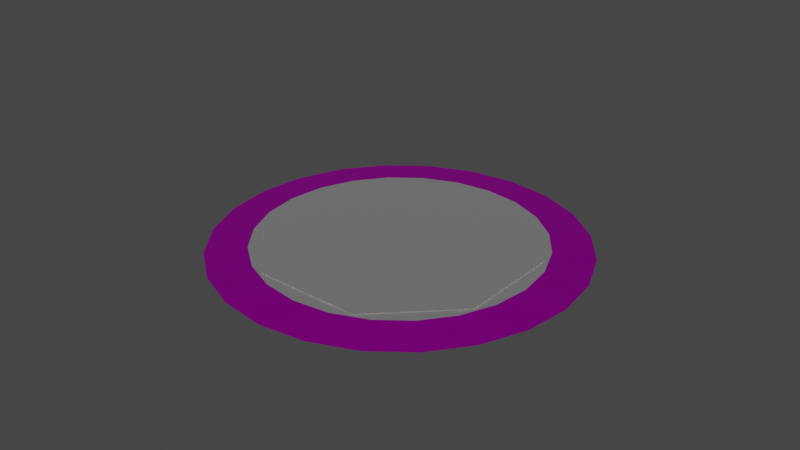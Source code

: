 # Source: FloorFan.blend  (saved by Blender 3.6.11; exported with 4.5.12 LTS)
import bpy
from mathutils import Matrix  # noqa: F401  (used for matrix-valued properties, if any)

bpy.ops.wm.read_factory_settings(use_empty=True)
scene = bpy.context.scene
scene.name = 'Scene'

# ---- collections
col_collection = bpy.data.collections.new('Collection'); scene.collection.children.link(col_collection)
col_collision = bpy.data.collections.new('Collision'); scene.collection.children.link(col_collision)
col_slection = bpy.data.collections.new('Slection'); scene.collection.children.link(col_slection)

# ---- images (referenced by path relative to the original .blend; pixels are not part of the script)
import os
ASSET_DIR = os.environ.get("B2B_ASSET_DIR", "")  # directory of the original .blend (textures are referenced by path, not embedded)
HERE = os.path.dirname(os.path.abspath(__file__))  # packed textures are extracted next to this script under _unpacked/

def load_image(name, relpath, width, height, colorspace="sRGB"):
    """Load a texture the original file referenced (path relative to the .blend, or extracted next to this script)."""
    p = next((c for c in (os.path.join(HERE, relpath), os.path.join(ASSET_DIR, relpath)) if relpath and os.path.exists(c)), "")
    if p:
        img = bpy.data.images.load(p, check_existing=True)
        img.name = name
    else:  # same state as the original file: an image datablock whose file is absent (Cycles renders it pink)
        img = bpy.data.images.new(name, width, height)
        img.source = "FILE"
        img.filepath = "//" + (relpath or name)
    img.colorspace_settings.name = colorspace
    return img
img_t_constructiontile_al_tga = load_image('T_ConstructionTile_Al.tga', 'T_ConstructionTile_Al.tga', 1024, 1024, 'sRGB')

# ---- materials (node trees are filled in below, after node groups)
mat_principledshader = bpy.data.materials.new('principledshader')
mat_principledshader.use_transparent_shadow = False
mat_principledshader.diffuse_color = (1.0, 1.0, 1.0, 1.0)
mat_principledshader.roughness = 0.5528
mat_principledshader.specular_intensity = 1.0
mat_principledshader.metallic = 1.0
mat_principledshader_001 = bpy.data.materials.new('principledshader.001')
mat_principledshader_001.use_transparent_shadow = False
mat_principledshader_001.diffuse_color = (1.0, 1.0, 1.0, 1.0)
mat_principledshader_001.roughness = 0.5528
mat_principledshader_001.specular_intensity = 1.0
mat_principledshader_001.metallic = 1.0
mat_principledshader_002 = bpy.data.materials.new('principledshader.002')
mat_principledshader_002.use_transparent_shadow = False
mat_principledshader_002.diffuse_color = (1.0, 1.0, 1.0, 1.0)
mat_principledshader_002.roughness = 0.5528
mat_principledshader_002.specular_intensity = 1.0
mat_principledshader_002.metallic = 1.0

# ---- material node trees
mat_principledshader.use_nodes = True; mat_principledshader.node_tree.nodes.clear()
_N = mat_principledshader.node_tree.nodes; _L = mat_principledshader.node_tree.links
n0 = _N.new('ShaderNodeBsdfPrincipled'); n0.name = 'Principled BSDF'; n0.location = (10, 300)
n0.distribution = 'GGX'
n0.subsurface_method = 'RANDOM_WALK_SKIN'
n0.inputs[1].default_value = 1.0
n0.inputs[2].default_value = 0.5528
n0.inputs[3].default_value = 1.45
n0.inputs[13].default_value = 1.0
n0.inputs[27].default_value = (0.0, 0.0, 0.0, 1.0)
n0.inputs[28].default_value = 1.0
n1 = _N.new('ShaderNodeOutputMaterial'); n1.name = 'Material Output'; n1.location = (300, 300)
n2 = _N.new('ShaderNodeNormalMap'); n2.name = 'Normal Map'; n2.location = (-300, -300)
n2.label = 'Normal/Map'
n3 = _N.new('ShaderNodeTexImage'); n3.name = 'Image Texture'; n3.location = (-388, 267)
n3.image = img_t_constructiontile_al_tga
_L.new(n0.outputs[0], n1.inputs[0])
_L.new(n2.outputs[0], n0.inputs[5])
_L.new(n3.outputs[0], n0.inputs[0])
n1.is_active_output = True
mat_principledshader_001.use_nodes = True; mat_principledshader_001.node_tree.nodes.clear()
_N = mat_principledshader_001.node_tree.nodes; _L = mat_principledshader_001.node_tree.links
n0 = _N.new('ShaderNodeBsdfPrincipled'); n0.name = 'Principled BSDF'; n0.location = (10, 300)
n0.distribution = 'GGX'
n0.subsurface_method = 'RANDOM_WALK_SKIN'
n0.inputs[0].default_value = (1.0, 1.0, 1.0, 1.0)
n0.inputs[1].default_value = 1.0
n0.inputs[2].default_value = 0.5528
n0.inputs[3].default_value = 1.45
n0.inputs[13].default_value = 1.0
n0.inputs[27].default_value = (0.0, 0.0, 0.0, 1.0)
n0.inputs[28].default_value = 1.0
n1 = _N.new('ShaderNodeOutputMaterial'); n1.name = 'Material Output'; n1.location = (300, 300)
n2 = _N.new('ShaderNodeNormalMap'); n2.name = 'Normal Map'; n2.location = (-300, -300)
n2.label = 'Normal/Map'
_L.new(n0.outputs[0], n1.inputs[0])
_L.new(n2.outputs[0], n0.inputs[5])
n1.is_active_output = True
mat_principledshader_002.use_nodes = True; mat_principledshader_002.node_tree.nodes.clear()
_N = mat_principledshader_002.node_tree.nodes; _L = mat_principledshader_002.node_tree.links
n0 = _N.new('ShaderNodeBsdfPrincipled'); n0.name = 'Principled BSDF'; n0.location = (10, 300)
n0.distribution = 'GGX'
n0.subsurface_method = 'RANDOM_WALK_SKIN'
n0.inputs[0].default_value = (1.0, 1.0, 1.0, 1.0)
n0.inputs[1].default_value = 1.0
n0.inputs[2].default_value = 0.5528
n0.inputs[3].default_value = 1.45
n0.inputs[13].default_value = 1.0
n0.inputs[27].default_value = (0.0, 0.0, 0.0, 1.0)
n0.inputs[28].default_value = 1.0
n1 = _N.new('ShaderNodeOutputMaterial'); n1.name = 'Material Output'; n1.location = (300, 300)
n2 = _N.new('ShaderNodeNormalMap'); n2.name = 'Normal Map'; n2.location = (-300, -300)
n2.label = 'Normal/Map'
_L.new(n0.outputs[0], n1.inputs[0])
_L.new(n2.outputs[0], n0.inputs[5])
n1.is_active_output = True

# ---- world
world_world = bpy.data.worlds.new('World'); scene.world = world_world
world_world.use_nodes = True; world_world.node_tree.nodes.clear()
_N = world_world.node_tree.nodes; _L = world_world.node_tree.links
n0 = _N.new('ShaderNodeOutputWorld'); n0.name = 'World Output'; n0.location = (300, 300)
n1 = _N.new('ShaderNodeBackground'); n1.name = 'Background'; n1.location = (10, 300)
n1.inputs[0].default_value = (0.05088, 0.05088, 0.05088, 1.0)
_L.new(n1.outputs[0], n0.inputs[0])
n0.is_active_output = True
world_world.color = (0.05088, 0.05088, 0.05088)
world_world.use_sun_shadow = False
world_world.sun_shadow_jitter_overblur = 0.0

# ---- meshes
me_transform17 = bpy.data.meshes.new('transform17')
me_transform17.from_pydata([(221.8, 0.4938, -2.49e-06), (214.2, 0.4938, 57.4), (192.0, 0.4938, 110.9), (156.8, 0.4938, 156.8), (110.9, 0.4938, 192.0), (57.4, 0.4938, 214.2), (-1.042e-05, 0.4938, 221.8), (-57.4, 0.4938, 214.2), (-110.9, 0.4938, 192.0), (-156.8, 0.4938, 156.8), (-192.0, 0.4938, 110.9), (-214.2, 0.4938, 57.4), (-221.8, 0.4938, -1.922e-05), (-214.2, 0.4938, -57.4), (-192.0, 0.4938, -110.9), (-156.8, 0.4938, -156.8), (-110.9, 0.4938, -192.0), (-57.4, 0.4938, -214.2), (4.32e-07, 0.4938, -221.8), (57.4, 0.4938, -214.2), (110.9, 0.4938, -192.0), (156.8, 0.4938, -156.8), (192.0, 0.4938, -110.9), (214.2, 0.4938, -57.4), (172.0, 5.491, -8.478e-06), (44.53, 5.491, 166.2), (-9.701e-06, 5.491, 172.0), (-121.7, 5.491, 121.7), (-149.0, 5.491, 86.02), (-166.2, 5.491, -44.53), (-121.7, 5.491, -121.7), (-86.02, 5.491, -149.0), (-7.529e-06, 5.491, -172.0), (44.53, 5.491, -166.2), (166.2, 5.491, 44.53), (149.0, 5.491, 86.02), (121.7, 5.491, 121.7), (86.02, 5.491, 149.0), (-44.53, 5.491, 166.2), (-86.02, 5.491, 149.0), (-166.2, 5.491, 44.53), (-172.0, 5.491, -1.024e-05), (-149.0, 5.491, -86.02), (-44.53, 5.491, -166.2), (86.02, 5.491, -149.0), (121.7, 5.491, -121.7), (149.0, 5.491, -86.02), (166.2, 5.491, -44.53), (-153.5, 6.741, -65.73), (-65.73, 6.741, -153.5), (65.73, 6.741, -153.5), (153.5, 6.741, -65.73), (153.5, 6.741, 65.73), (65.73, 6.741, 153.5), (-65.73, 6.741, 153.5), (-153.5, 6.741, 65.73), (4.501e-07, 5.491, 7.485e-06)], [], [(24, 34, 1, 0), (34, 35, 2, 1), (35, 36, 3, 2), (36, 37, 4, 3), (37, 25, 5, 4), (25, 26, 6, 5), (26, 38, 7, 6), (38, 39, 8, 7), (39, 27, 9, 8), (27, 28, 10, 9), (28, 40, 11, 10), (40, 41, 12, 11), (41, 29, 13, 12), (29, 42, 14, 13), (42, 30, 15, 14), (30, 31, 16, 15), (31, 43, 17, 16), (43, 32, 18, 17), (32, 33, 19, 18), (33, 44, 20, 19), (44, 45, 21, 20), (45, 46, 22, 21), (46, 47, 23, 22), (47, 24, 0, 23), (49, 48, 55, 54, 53, 52, 51, 50), (47, 46, 56), (46, 45, 56), (45, 44, 56), (44, 33, 56), (33, 32, 56), (32, 43, 56), (43, 31, 56), (31, 30, 56), (30, 42, 56), (42, 29, 56), (29, 41, 56), (41, 40, 56), (40, 28, 56), (28, 27, 56), (27, 39, 56), (39, 38, 56), (38, 26, 56), (26, 25, 56), (25, 37, 56), (37, 36, 56), (36, 35, 56), (35, 34, 56), (34, 24, 56), (24, 47, 56)])
me_transform17.polygons.foreach_set('use_smooth', [1, 1, 1, 1, 1, 1, 1, 1, 1, 1, 1, 1, 1, 1, 1, 1, 1, 1, 1, 1, 1, 1, 1, 1, 0, 0, 0, 0, 0, 0, 0, 0, 0, 0, 0, 0, 0, 0, 0, 0, 0, 0, 0, 0, 0, 0, 0, 0, 0])
me_transform17.polygons.foreach_set('material_index', [0, 0, 0, 0, 0, 0, 0, 0, 0, 0, 0, 0, 0, 0, 0, 0, 0, 0, 0, 0, 0, 0, 0, 0, 2, 1, 1, 1, 1, 1, 1, 1, 1, 1, 1, 1, 1, 1, 1, 1, 1, 1, 1, 1, 1, 1, 1, 1, 1])
_uv = me_transform17.uv_layers.new(name='uv')
_uv.uv.foreach_set('vector', [0.09375, 0.03418, 0.1221, 0.03418, 0.1221, 0.05957, 0.09375, 0.05957, 0.00293, 0.03418, 0.0332, 0.03418, 0.0332, 0.05957, 0.00293, 0.05957, 0.0332, 0.03418, 0.0625, 0.03418, 0.0625, 0.05957, 0.0332, 0.05957, 0.0625, 0.03418, 0.09375, 0.03418, 0.09375, 0.05957, 0.0625, 0.05957, 0.09375, 0.03418, 0.1221, 0.03418, 0.1221, 0.05957, 0.09375, 0.05957, 0.00293, 0.03418, 0.0332, 0.03418, 0.0332, 0.05957, 0.00293, 0.05957, 0.0332, 0.03418, 0.0625, 0.03418, 0.0625, 0.05957, 0.0332, 0.05957, 0.0625, 0.03418, 0.09375, 0.03418, 0.09375, 0.05957, 0.0625, 0.05957, 0.09375, 0.03418, 0.1221, 0.03418, 0.1221, 0.05957, 0.09375, 0.05957, 0.00293, 0.03418, 0.0332, 0.03418, 0.0332, 0.05957, 0.00293, 0.05957, 0.0332, 0.03418, 0.0625, 0.03418, 0.0625, 0.05957, 0.0332, 0.05957, 0.0625, 0.03418, 0.09375, 0.03418, 0.09375, 0.05957, 0.0625, 0.05957, 0.09375, 0.03418, 0.1221, 0.03418, 0.1221, 0.05957, 0.09375, 0.05957, 0.00293, 0.03418, 0.0332, 0.03418, 0.0332, 0.05957, 0.00293, 0.05957, 0.0332, 0.03418, 0.0625, 0.03418, 0.0625, 0.05957, 0.0332, 0.05957, 0.0625, 0.03418, 0.09375, 0.03418, 0.09375, 0.05957, 0.0625, 0.05957, 0.09375, 0.03418, 0.1221, 0.03418, 0.1221, 0.05957, 0.09375, 0.05957, 0.00293, 0.03418, 0.0332, 0.03418, 0.0332, 0.05957, 0.00293, 0.05957, 0.0332, 0.03418, 0.0625, 0.03418, 0.0625, 0.05957, 0.0332, 0.05957, 0.0625, 0.03418, 0.09375, 0.03418, 0.09375, 0.05957, 0.0625, 0.05957, 0.09375, 0.03418, 0.1221, 0.03418, 0.1221, 0.05957, 0.09375, 0.05957, 0.00293, 0.03418, 0.0332, 0.03418, 0.0332, 0.05957, 0.00293, 0.05957, 0.0332, 0.03418, 0.0625, 0.03418, 0.0625, 0.05957, 0.0332, 0.05957, 0.0625, 0.03418, 0.09375, 0.03418, 0.09375, 0.05957, 0.0625, 0.05957, 0.001953, 0.2867, 0.2867, 0.001953, 0.7133, 0.001953, 0.998, 0.2867, 0.998, 0.7133, 0.7133, 0.998, 0.2867, 0.998, 0.001953, 0.7133, 0.09572, 0.486, 0.05288, 0.4274, 0.2949, 0.2918, 0.05288, 0.4274, 0.02666, 0.3622, 0.2949, 0.2918, 0.02666, 0.3622, 0.01402, 0.2928, 0.2949, 0.2918, 0.01402, 0.2928, 0.02789, 0.2234, 0.2949, 0.2918, 0.02789, 0.2234, 0.05352, 0.1586, 0.2949, 0.2918, 0.05352, 0.1586, 0.09061, 0.09863, 0.2949, 0.2918, 0.09061, 0.09863, 0.1466, 0.05609, 0.2949, 0.2918, 0.1466, 0.05609, 0.2101, 0.02661, 0.2949, 0.2918, 0.2101, 0.02661, 0.281, 0.01455, 0.2949, 0.2918, 0.281, 0.01455, 0.3543, 0.02088, 0.2949, 0.2918, 0.3543, 0.02088, 0.4291, 0.05066, 0.2949, 0.2918, 0.4291, 0.05066, 0.4947, 0.09746, 0.2949, 0.2918, 0.4947, 0.09746, 0.5378, 0.1567, 0.2949, 0.2918, 0.5378, 0.1567, 0.5639, 0.2225, 0.2949, 0.2918, 0.5639, 0.2225, 0.5726, 0.2915, 0.2949, 0.2918, 0.5726, 0.2915, 0.5676, 0.3617, 0.2949, 0.2918, 0.5676, 0.3617, 0.5364, 0.4251, 0.2949, 0.2918, 0.5364, 0.4251, 0.4955, 0.4816, 0.2949, 0.2918, 0.4955, 0.4816, 0.4436, 0.5291, 0.2949, 0.2918, 0.4436, 0.5291, 0.3786, 0.5566, 0.2949, 0.2918, 0.3786, 0.5566, 0.3083, 0.5687, 0.2949, 0.2918, 0.3083, 0.5687, 0.2357, 0.5623, 0.2949, 0.2918, 0.2357, 0.5623, 0.161, 0.5327, 0.2949, 0.2918, 0.161, 0.5327, 0.09572, 0.486, 0.2949, 0.2918])
_uv.active_render = True
_uv = me_transform17.uv_layers.new(name='UVMap')
_uv.uv.foreach_set('vector', [1.0, 1.0, 1.0, 1.0, 1.0, 1.0, 1.0, 1.0, 1.0, 1.0, 1.0, 1.0, 1.0, 1.0, 1.0, 1.0, 1.0, 1.0, 1.0, 1.0, 1.0, 1.0, 1.0, 1.0, 1.0, 1.0, 1.0, 1.0, 1.0, 1.0, 1.0, 1.0, 1.0, 1.0, 1.0, 1.0, 1.0, 1.0, 1.0, 1.0, 1.0, 1.0, 1.0, 1.0, 1.0, 1.0, 1.0, 1.0, 1.0, 1.0, 1.0, 1.0, 1.0, 1.0, 1.0, 1.0, 1.0, 1.0, 1.0, 1.0, 1.0, 1.0, 1.0, 1.0, 1.0, 1.0, 1.0, 1.0, 1.0, 1.0, 1.0, 1.0, 1.0, 1.0, 1.0, 1.0, 1.0, 1.0, 1.0, 1.0, 1.0, 1.0, 1.0, 1.0, 1.0, 1.0, 1.0, 1.0, 1.0, 1.0, 1.0, 1.0, 1.0, 1.0, 1.0, 1.0, 1.0, 1.0, 1.0, 1.0, 1.0, 1.0, 1.0, 1.0, 1.0, 1.0, 1.0, 1.0, 1.0, 1.0, 1.0, 1.0, 1.0, 1.0, 1.0, 1.0, 1.0, 1.0, 1.0, 1.0, 1.0, 1.0, 1.0, 1.0, 1.0, 1.0, 1.0, 1.0, 1.0, 1.0, 1.0, 1.0, 1.0, 1.0, 1.0, 1.0, 1.0, 1.0, 1.0, 1.0, 1.0, 1.0, 1.0, 1.0, 1.0, 1.0, 1.0, 1.0, 1.0, 1.0, 1.0, 1.0, 1.0, 1.0, 1.0, 1.0, 1.0, 1.0, 1.0, 1.0, 1.0, 1.0, 1.0, 1.0, 1.0, 1.0, 1.0, 1.0, 1.0, 1.0, 1.0, 1.0, 1.0, 1.0, 1.0, 1.0, 1.0, 1.0, 1.0, 1.0, 1.0, 1.0, 1.0, 1.0, 1.0, 1.0, 1.0, 1.0, 1.0, 1.0, 1.0, 1.0, 0.001953, 0.2867, 0.2867, 0.001953, 0.7133, 0.001953, 0.998, 0.2867, 0.998, 0.7133, 0.7133, 0.998, 0.2867, 0.998, 0.001953, 0.7133, 0.09572, 0.486, 0.05288, 0.4274, 0.2949, 0.2918, 0.05288, 0.4274, 0.02666, 0.3622, 0.2949, 0.2918, 0.02666, 0.3622, 0.01402, 0.2928, 0.2949, 0.2918, 0.01402, 0.2928, 0.02789, 0.2234, 0.2949, 0.2918, 0.02789, 0.2234, 0.05352, 0.1586, 0.2949, 0.2918, 0.05352, 0.1586, 0.09061, 0.09863, 0.2949, 0.2918, 0.09061, 0.09863, 0.1466, 0.05609, 0.2949, 0.2918, 0.1466, 0.05609, 0.2101, 0.02661, 0.2949, 0.2918, 0.2101, 0.02661, 0.281, 0.01455, 0.2949, 0.2918, 0.281, 0.01455, 0.3543, 0.02088, 0.2949, 0.2918, 0.3543, 0.02088, 0.4291, 0.05066, 0.2949, 0.2918, 0.4291, 0.05066, 0.4947, 0.09746, 0.2949, 0.2918, 0.4947, 0.09746, 0.5378, 0.1567, 0.2949, 0.2918, 0.5378, 0.1567, 0.5639, 0.2225, 0.2949, 0.2918, 0.5639, 0.2225, 0.5726, 0.2915, 0.2949, 0.2918, 0.5726, 0.2915, 0.5676, 0.3617, 0.2949, 0.2918, 0.5676, 0.3617, 0.5364, 0.4251, 0.2949, 0.2918, 0.5364, 0.4251, 0.4955, 0.4816, 0.2949, 0.2918, 0.4955, 0.4816, 0.4436, 0.5291, 0.2949, 0.2918, 0.4436, 0.5291, 0.3786, 0.5566, 0.2949, 0.2918, 0.3786, 0.5566, 0.3083, 0.5687, 0.2949, 0.2918, 0.3083, 0.5687, 0.2357, 0.5623, 0.2949, 0.2918, 0.2357, 0.5623, 0.161, 0.5327, 0.2949, 0.2918, 0.161, 0.5327, 0.09572, 0.486, 0.2949, 0.2918])
_uv = me_transform17.uv_layers.new(name='UVMap.001')
_uv.uv.foreach_set('vector', [0.6, 0.0, 0.6, 0.0, 0.6, 0.0, 0.6, 0.0, 0.6, 0.0, 0.6, 0.0, 0.6, 0.0, 0.6, 0.0, 0.6, 0.0, 0.6, 0.0, 0.6, 0.0, 0.6, 0.0, 0.6, 0.0, 0.6, 0.0, 0.6, 0.0, 0.6, 0.0, 0.6, 0.0, 0.6, 0.0, 0.6, 0.0, 0.6, 0.0, 0.6, 0.0, 0.6, 0.0, 0.6, 0.0, 0.6, 0.0, 0.6, 0.0, 0.6, 0.0, 0.6, 0.0, 0.6, 0.0, 0.6, 0.0, 0.6, 0.0, 0.6, 0.0, 0.6, 0.0, 0.6, 0.0, 0.6, 0.0, 0.6, 0.0, 0.6, 0.0, 0.6, 0.0, 0.6, 0.0, 0.6, 0.0, 0.6, 0.0, 0.6, 0.0, 0.6, 0.0, 0.6, 0.0, 0.6, 0.0, 0.6, 0.0, 0.6, 0.0, 0.6, 0.0, 0.6, 0.0, 0.6, 0.0, 0.6, 0.0, 0.6, 0.0, 0.6, 0.0, 0.6, 0.0, 0.6, 0.0, 0.6, 0.0, 0.6, 0.0, 0.6, 0.0, 0.6, 0.0, 0.6, 0.0, 0.6, 0.0, 0.6, 0.0, 0.6, 0.0, 0.6, 0.0, 0.6, 0.0, 0.6, 0.0, 0.6, 0.0, 0.6, 0.0, 0.6, 0.0, 0.6, 0.0, 0.6, 0.0, 0.6, 0.0, 0.6, 0.0, 0.6, 0.0, 0.6, 0.0, 0.6, 0.0, 0.6, 0.0, 0.6, 0.0, 0.6, 0.0, 0.6, 0.0, 0.6, 0.0, 0.6, 0.0, 0.6, 0.0, 0.6, 0.0, 0.6, 0.0, 0.6, 0.0, 0.6, 0.0, 0.6, 0.0, 0.6, 0.0, 0.6, 0.0, 0.6, 0.0, 0.6, 0.0, 0.6, 0.0, 0.6, 0.0, 0.6, 0.0, 0.6, 0.0, 0.6, 0.0, 0.001953, 0.2867, 0.2867, 0.001953, 0.7133, 0.001953, 0.998, 0.2867, 0.998, 0.7133, 0.7133, 0.998, 0.2867, 0.998, 0.001953, 0.7133, 0.09572, 0.486, 0.05288, 0.4274, 0.2949, 0.2918, 0.05288, 0.4274, 0.02666, 0.3622, 0.2949, 0.2918, 0.02666, 0.3622, 0.01402, 0.2928, 0.2949, 0.2918, 0.01402, 0.2928, 0.02789, 0.2234, 0.2949, 0.2918, 0.02789, 0.2234, 0.05352, 0.1586, 0.2949, 0.2918, 0.05352, 0.1586, 0.09061, 0.09863, 0.2949, 0.2918, 0.09061, 0.09863, 0.1466, 0.05609, 0.2949, 0.2918, 0.1466, 0.05609, 0.2101, 0.02661, 0.2949, 0.2918, 0.2101, 0.02661, 0.281, 0.01455, 0.2949, 0.2918, 0.281, 0.01455, 0.3543, 0.02088, 0.2949, 0.2918, 0.3543, 0.02088, 0.4291, 0.05066, 0.2949, 0.2918, 0.4291, 0.05066, 0.4947, 0.09746, 0.2949, 0.2918, 0.4947, 0.09746, 0.5378, 0.1567, 0.2949, 0.2918, 0.5378, 0.1567, 0.5639, 0.2225, 0.2949, 0.2918, 0.5639, 0.2225, 0.5726, 0.2915, 0.2949, 0.2918, 0.5726, 0.2915, 0.5676, 0.3617, 0.2949, 0.2918, 0.5676, 0.3617, 0.5364, 0.4251, 0.2949, 0.2918, 0.5364, 0.4251, 0.4955, 0.4816, 0.2949, 0.2918, 0.4955, 0.4816, 0.4436, 0.5291, 0.2949, 0.2918, 0.4436, 0.5291, 0.3786, 0.5566, 0.2949, 0.2918, 0.3786, 0.5566, 0.3083, 0.5687, 0.2949, 0.2918, 0.3083, 0.5687, 0.2357, 0.5623, 0.2949, 0.2918, 0.2357, 0.5623, 0.161, 0.5327, 0.2949, 0.2918, 0.161, 0.5327, 0.09572, 0.486, 0.2949, 0.2918])
_ca = me_transform17.color_attributes.new('Attribute', 'BYTE_COLOR', 'CORNER')
_ca.data.foreach_set('color', [1.0, 1.0, 0.0, 1.0, 1.0, 1.0, 0.0, 1.0, 1.0, 1.0, 0.0, 1.0, 1.0, 1.0, 0.0, 1.0, 1.0, 1.0, 0.0, 1.0, 1.0, 1.0, 0.0, 1.0, 1.0, 1.0, 0.0, 1.0, 1.0, 1.0, 0.0, 1.0, 1.0, 1.0, 0.0, 1.0, 1.0, 1.0, 0.0, 1.0, 1.0, 1.0, 0.0, 1.0, 1.0, 1.0, 0.0, 1.0, 1.0, 1.0, 0.0, 1.0, 1.0, 1.0, 0.0, 1.0, 1.0, 1.0, 0.0, 1.0, 1.0, 1.0, 0.0, 1.0, 1.0, 1.0, 0.0, 1.0, 1.0, 1.0, 0.0, 1.0, 1.0, 1.0, 0.0, 1.0, 1.0, 1.0, 0.0, 1.0, 1.0, 1.0, 0.0, 1.0, 1.0, 1.0, 0.0, 1.0, 1.0, 1.0, 0.0, 1.0, 1.0, 1.0, 0.0, 1.0, 1.0, 1.0, 0.0, 1.0, 1.0, 1.0, 0.0, 1.0, 1.0, 1.0, 0.0, 1.0, 1.0, 1.0, 0.0, 1.0, 1.0, 1.0, 0.0, 1.0, 1.0, 1.0, 0.0, 1.0, 1.0, 1.0, 0.0, 1.0, 1.0, 1.0, 0.0, 1.0, 1.0, 1.0, 0.0, 1.0, 1.0, 1.0, 0.0, 1.0, 1.0, 1.0, 0.0, 1.0, 1.0, 1.0, 0.0, 1.0, 1.0, 1.0, 0.0, 1.0, 1.0, 1.0, 0.0, 1.0, 1.0, 1.0, 0.0, 1.0, 1.0, 1.0, 0.0, 1.0, 1.0, 1.0, 0.0, 1.0, 1.0, 1.0, 0.0, 1.0, 1.0, 1.0, 0.0, 1.0, 1.0, 1.0, 0.0, 1.0, 1.0, 1.0, 0.0, 1.0, 1.0, 1.0, 0.0, 1.0, 1.0, 1.0, 0.0, 1.0, 1.0, 1.0, 0.0, 1.0, 1.0, 1.0, 0.0, 1.0, 1.0, 1.0, 0.0, 1.0, 1.0, 1.0, 0.0, 1.0, 1.0, 1.0, 0.0, 1.0, 1.0, 1.0, 0.0, 1.0, 1.0, 1.0, 0.0, 1.0, 1.0, 1.0, 0.0, 1.0, 1.0, 1.0, 0.0, 1.0, 1.0, 1.0, 0.0, 1.0, 1.0, 1.0, 0.0, 1.0, 1.0, 1.0, 0.0, 1.0, 1.0, 1.0, 0.0, 1.0, 1.0, 1.0, 0.0, 1.0, 1.0, 1.0, 0.0, 1.0, 1.0, 1.0, 0.0, 1.0, 1.0, 1.0, 0.0, 1.0, 1.0, 1.0, 0.0, 1.0, 1.0, 1.0, 0.0, 1.0, 1.0, 1.0, 0.0, 1.0, 1.0, 1.0, 0.0, 1.0, 1.0, 1.0, 0.0, 1.0, 1.0, 1.0, 0.0, 1.0, 1.0, 1.0, 0.0, 1.0, 1.0, 1.0, 0.0, 1.0, 1.0, 1.0, 0.0, 1.0, 1.0, 1.0, 0.0, 1.0, 1.0, 1.0, 0.0, 1.0, 1.0, 1.0, 0.0, 1.0, 1.0, 1.0, 0.0, 1.0, 1.0, 1.0, 0.0, 1.0, 1.0, 1.0, 0.0, 1.0, 1.0, 1.0, 0.0, 1.0, 1.0, 1.0, 0.0, 1.0, 1.0, 1.0, 0.0, 1.0, 1.0, 1.0, 0.0, 1.0, 1.0, 1.0, 0.0, 1.0, 1.0, 1.0, 0.0, 1.0, 1.0, 1.0, 0.0, 1.0, 1.0, 1.0, 0.0, 1.0, 1.0, 1.0, 0.0, 1.0, 1.0, 1.0, 0.0, 1.0, 1.0, 1.0, 0.0, 1.0, 1.0, 1.0, 0.0, 1.0, 1.0, 1.0, 0.0, 1.0, 1.0, 1.0, 0.0, 1.0, 1.0, 1.0, 0.0, 1.0, 1.0, 1.0, 0.0, 1.0, 1.0, 1.0, 0.0, 1.0, 1.0, 1.0, 1.0, 1.0, 1.0, 1.0, 1.0, 1.0, 1.0, 1.0, 1.0, 1.0, 1.0, 1.0, 1.0, 1.0, 1.0, 1.0, 1.0, 1.0, 1.0, 1.0, 1.0, 1.0, 1.0, 1.0, 1.0, 1.0, 1.0, 1.0, 1.0, 1.0, 1.0, 1.0, 0.0, 1.0, 1.0, 1.0, 0.0, 1.0, 1.0, 1.0, 1.0, 1.0, 1.0, 1.0, 0.0, 1.0, 1.0, 1.0, 0.0, 1.0, 1.0, 1.0, 1.0, 1.0, 1.0, 1.0, 0.0, 1.0, 1.0, 1.0, 0.0, 1.0, 1.0, 1.0, 1.0, 1.0, 1.0, 1.0, 0.0, 1.0, 1.0, 1.0, 0.0, 1.0, 1.0, 1.0, 1.0, 1.0, 1.0, 1.0, 0.0, 1.0, 1.0, 1.0, 0.0, 1.0, 1.0, 1.0, 1.0, 1.0, 1.0, 1.0, 0.0, 1.0, 1.0, 1.0, 0.0, 1.0, 1.0, 1.0, 1.0, 1.0, 1.0, 1.0, 0.0, 1.0, 1.0, 1.0, 0.0, 1.0, 1.0, 1.0, 1.0, 1.0, 1.0, 1.0, 0.0, 1.0, 1.0, 1.0, 0.0, 1.0, 1.0, 1.0, 1.0, 1.0, 1.0, 1.0, 0.0, 1.0, 1.0, 1.0, 0.0, 1.0, 1.0, 1.0, 1.0, 1.0, 1.0, 1.0, 0.0, 1.0, 1.0, 1.0, 0.0, 1.0, 1.0, 1.0, 1.0, 1.0, 1.0, 1.0, 0.0, 1.0, 1.0, 1.0, 0.0, 1.0, 1.0, 1.0, 1.0, 1.0, 1.0, 1.0, 0.0, 1.0, 1.0, 1.0, 0.0, 1.0, 1.0, 1.0, 1.0, 1.0, 1.0, 1.0, 0.0, 1.0, 1.0, 1.0, 0.0, 1.0, 1.0, 1.0, 1.0, 1.0, 1.0, 1.0, 0.0, 1.0, 1.0, 1.0, 0.0, 1.0, 1.0, 1.0, 1.0, 1.0, 1.0, 1.0, 0.0, 1.0, 1.0, 1.0, 0.0, 1.0, 1.0, 1.0, 1.0, 1.0, 1.0, 1.0, 0.0, 1.0, 1.0, 1.0, 0.0, 1.0, 1.0, 1.0, 1.0, 1.0, 1.0, 1.0, 0.0, 1.0, 1.0, 1.0, 0.0, 1.0, 1.0, 1.0, 1.0, 1.0, 1.0, 1.0, 0.0, 1.0, 1.0, 1.0, 0.0, 1.0, 1.0, 1.0, 1.0, 1.0, 1.0, 1.0, 0.0, 1.0, 1.0, 1.0, 0.0, 1.0, 1.0, 1.0, 1.0, 1.0, 1.0, 1.0, 0.0, 1.0, 1.0, 1.0, 0.0, 1.0, 1.0, 1.0, 1.0, 1.0, 1.0, 1.0, 0.0, 1.0, 1.0, 1.0, 0.0, 1.0, 1.0, 1.0, 1.0, 1.0, 1.0, 1.0, 0.0, 1.0, 1.0, 1.0, 0.0, 1.0, 1.0, 1.0, 1.0, 1.0, 1.0, 1.0, 0.0, 1.0, 1.0, 1.0, 0.0, 1.0, 1.0, 1.0, 1.0, 1.0, 1.0, 1.0, 0.0, 1.0, 1.0, 1.0, 0.0, 1.0, 1.0, 1.0, 1.0, 1.0])
me_transform17.materials.append(mat_principledshader)
me_transform17.materials.append(mat_principledshader_001)
me_transform17.materials.append(mat_principledshader_002)
me_transform17.use_paint_bone_selection = False
me_transform17.use_paint_mask_vertex = True
me_transform17.update()
me_transform17.normals_split_custom_set([tuple(v) for v in zip(*[iter([0.1, 0.995, 7.118e-09, 0.09662, 0.995, 0.02589, 0.09662, 0.995, 0.02589, 0.1, 0.995, 7.759e-09, 0.09662, 0.995, 0.02589, 0.08662, 0.995, 0.05001, 0.08662, 0.995, 0.05001, 0.09662, 0.995, 0.02589, 0.08662, 0.995, 0.05001, 0.07073, 0.995, 0.07073, 0.07073, 0.995, 0.07073, 0.08662, 0.995, 0.05001, 0.07073, 0.995, 0.07073, 0.05001, 0.995, 0.08662, 0.05001, 0.995, 0.08662, 0.07073, 0.995, 0.07073, 0.05001, 0.995, 0.08662, 0.02589, 0.995, 0.09662, 0.02589, 0.995, 0.09662, 0.05001, 0.995, 0.08662, 0.02589, 0.995, 0.09662, -6.571e-09, 0.995, 0.1, -8.405e-09, 0.995, 0.1, 0.02589, 0.995, 0.09662, -6.571e-09, 0.995, 0.1, -0.02589, 0.995, 0.09662, -0.02589, 0.995, 0.09662, -8.405e-09, 0.995, 0.1, -0.02589, 0.995, 0.09662, -0.05001, 0.995, 0.08662, -0.05001, 0.995, 0.08662, -0.02589, 0.995, 0.09662, -0.05001, 0.995, 0.08662, -0.07073, 0.995, 0.07073, -0.07073, 0.995, 0.07073, -0.05001, 0.995, 0.08662, -0.07073, 0.995, 0.07073, -0.08662, 0.995, 0.05001, -0.08662, 0.995, 0.05001, -0.07073, 0.995, 0.07073, -0.08662, 0.995, 0.05001, -0.09662, 0.995, 0.02589, -0.09662, 0.995, 0.02589, -0.08662, 0.995, 0.05001, -0.09662, 0.995, 0.02589, -0.1, 0.995, -2.135e-08, -0.1, 0.995, -1.94e-08, -0.09662, 0.995, 0.02589, -0.1, 0.995, -2.135e-08, -0.09662, 0.995, -0.02589, -0.09662, 0.995, -0.02589, -0.1, 0.995, -1.94e-08, -0.09662, 0.995, -0.02589, -0.08662, 0.995, -0.05001, -0.08662, 0.995, -0.05001, -0.09662, 0.995, -0.02589, -0.08662, 0.995, -0.05001, -0.07073, 0.995, -0.07073, -0.07073, 0.995, -0.07073, -0.08662, 0.995, -0.05001, -0.07073, 0.995, -0.07073, -0.05001, 0.995, -0.08662, -0.05001, 0.995, -0.08662, -0.07073, 0.995, -0.07073, -0.05001, 0.995, -0.08662, -0.02589, 0.995, -0.09662, -0.02589, 0.995, -0.09662, -0.05001, 0.995, -0.08662, -0.02589, 0.995, -0.09662, 2.957e-08, 0.995, -0.1, 2.974e-08, 0.995, -0.1, -0.02589, 0.995, -0.09662, 2.957e-08, 0.995, -0.1, 0.02589, 0.995, -0.09662, 0.02589, 0.995, -0.09662, 2.974e-08, 0.995, -0.1, 0.02589, 0.995, -0.09662, 0.05001, 0.995, -0.08662, 0.05001, 0.995, -0.08662, 0.02589, 0.995, -0.09662, 0.05001, 0.995, -0.08662, 0.07073, 0.995, -0.07073, 0.07073, 0.995, -0.07073, 0.05001, 0.995, -0.08662, 0.07073, 0.995, -0.07073, 0.08662, 0.995, -0.05001, 0.08662, 0.995, -0.05001, 0.07073, 0.995, -0.07073, 0.08662, 0.995, -0.05001, 0.09662, 0.995, -0.02589, 0.09662, 0.995, -0.02589, 0.08662, 0.995, -0.05001, 0.09662, 0.995, -0.02589, 0.1, 0.995, 7.118e-09, 0.1, 0.995, 7.759e-09, 0.09662, 0.995, -0.02589, 0.0, 1.0, -7.743e-10, 0.0, 1.0, -7.743e-10, 0.0, 1.0, -7.743e-10, 0.0, 1.0, -7.743e-10, 0.0, 1.0, -7.743e-10, 0.0, 1.0, -7.743e-10, 0.0, 1.0, -7.743e-10, 0.0, 1.0, -7.743e-10, 1.55e-08, 1.0, 0.0, 1.55e-08, 1.0, 0.0, 1.55e-08, 1.0, 0.0, 1.331e-08, 1.0, -1.593e-08, 1.331e-08, 1.0, -1.593e-08, 1.331e-08, 1.0, -1.593e-08, 1.021e-08, 1.0, -1.593e-08, 1.021e-08, 1.0, -1.593e-08, 1.021e-08, 1.0, -1.593e-08, 6.419e-09, 1.0, -1.195e-08, 6.419e-09, 1.0, -1.195e-08, 6.419e-09, 1.0, -1.195e-08, 2.189e-09, 1.0, -1.941e-08, 2.189e-09, 1.0, -1.941e-08, 2.189e-09, 1.0, -1.941e-08, -2.189e-09, 1.0, -1.593e-08, -2.189e-09, 1.0, -1.593e-08, -2.189e-09, 1.0, -1.593e-08, -6.419e-09, 1.0, -7.967e-09, -6.419e-09, 1.0, -7.967e-09, -6.419e-09, 1.0, -7.967e-09, -1.021e-08, 1.0, -1.593e-08, -1.021e-08, 1.0, -1.593e-08, -1.021e-08, 1.0, -1.593e-08, -1.331e-08, 1.0, 0.0, -1.331e-08, 1.0, 0.0, -1.331e-08, 1.0, 0.0, -1.55e-08, 1.0, -1.593e-08, -1.55e-08, 1.0, -1.593e-08, -1.55e-08, 1.0, -1.593e-08, -1.663e-08, 1.0, 1.593e-08, -1.663e-08, 1.0, 1.593e-08, -1.663e-08, 1.0, 1.593e-08, -1.663e-08, 1.0, 0.0, -1.663e-08, 1.0, 0.0, -1.663e-08, 1.0, 0.0, -1.55e-08, 1.0, 0.0, -1.55e-08, 1.0, 0.0, -1.55e-08, 1.0, 0.0, -1.331e-08, 1.0, 0.0, -1.331e-08, 1.0, 0.0, -1.331e-08, 1.0, 0.0, -1.021e-08, 1.0, 2.39e-08, -1.021e-08, 1.0, 2.39e-08, -1.021e-08, 1.0, 2.39e-08, -6.419e-09, 1.0, 1.195e-08, -6.419e-09, 1.0, 1.195e-08, -6.419e-09, 1.0, 1.195e-08, -2.189e-09, 1.0, 1.732e-08, -2.189e-09, 1.0, 1.732e-08, -2.189e-09, 1.0, 1.732e-08, 2.189e-09, 1.0, 1.593e-08, 2.189e-09, 1.0, 1.593e-08, 2.189e-09, 1.0, 1.593e-08, 6.419e-09, 1.0, 1.593e-08, 6.419e-09, 1.0, 1.593e-08, 6.419e-09, 1.0, 1.593e-08, 1.021e-08, 1.0, 1.593e-08, 1.021e-08, 1.0, 1.593e-08, 1.021e-08, 1.0, 1.593e-08, 1.331e-08, 1.0, 0.0, 1.331e-08, 1.0, 0.0, 1.331e-08, 1.0, 0.0, 1.55e-08, 1.0, 0.0, 1.55e-08, 1.0, 0.0, 1.55e-08, 1.0, 0.0, 1.663e-08, 1.0, 0.0, 1.663e-08, 1.0, 0.0, 1.663e-08, 1.0, 0.0, 1.663e-08, 1.0, 0.0, 1.663e-08, 1.0, 0.0, 1.663e-08, 1.0, 0.0])] * 3)])
me_transform17_001 = bpy.data.meshes.new('transform17.001')
me_transform17_001.from_pydata([(2.226, -5.293e-09, 0.5), (2.15, -0.5762, 0.5), (1.928, -1.113, 0.5), (1.574, -1.574, 0.5), (1.113, -1.928, 0.5), (0.5762, -2.15, 0.5), (-1.02e-07, -2.226, 0.5), (-0.5762, -2.15, 0.5), (-1.113, -1.928, 0.5), (-1.574, -1.574, 0.5), (-1.928, -1.113, 0.5), (-2.15, -0.5762, 0.5), (-2.226, 1.893e-07, 0.5), (-2.15, 0.5762, 0.5), (-1.928, 1.113, 0.5), (-1.574, 1.574, 0.5), (-1.113, 1.928, 0.5), (-0.5762, 2.15, 0.5), (2.184e-08, 2.226, 0.5), (0.5762, 2.15, 0.5), (1.113, 1.928, 0.5), (1.574, 1.574, 0.5), (1.928, 1.113, 0.5), (2.15, 0.5762, 0.5), (2.726, -4.032e-08, 0.5), (2.633, -0.7056, 0.5), (2.361, -1.363, 0.5), (1.928, -1.928, 0.5), (1.363, -2.361, 0.5), (0.7056, -2.633, 0.5), (-1.051e-07, -2.726, 0.5), (-0.7056, -2.633, 0.5), (-1.363, -2.361, 0.5), (-1.928, -1.928, 0.5), (-2.361, -1.363, 0.5), (-2.633, -0.7056, 0.5), (-2.726, 2.516e-07, 0.5), (-2.633, 0.7056, 0.5), (-2.361, 1.363, 0.5), (-1.928, 1.928, 0.5), (-1.363, 2.361, 0.5), (-0.7056, 2.633, 0.5), (1.015e-07, 2.726, 0.5), (0.7056, 2.633, 0.5), (1.363, 2.361, 0.5), (1.928, 1.928, 0.5), (2.361, 1.363, 0.5), (2.633, 0.7056, 0.5)], [], [(7, 31, 30, 6), (22, 46, 45, 21), (15, 39, 38, 14), (8, 32, 31, 7), (23, 47, 46, 22), (1, 25, 24, 0), (16, 40, 39, 15), (9, 33, 32, 8), (0, 24, 47, 23), (2, 26, 25, 1), (17, 41, 40, 16), (10, 34, 33, 9), (3, 27, 26, 2), (18, 42, 41, 17), (11, 35, 34, 10), (4, 28, 27, 3), (19, 43, 42, 18), (12, 36, 35, 11), (5, 29, 28, 4), (20, 44, 43, 19), (13, 37, 36, 12), (6, 30, 29, 5), (21, 45, 44, 20), (14, 38, 37, 13)])
_uv = me_transform17_001.uv_layers.new(name='uv')
_uv.uv.foreach_set('vector', [9.537e-07, 14.38, 1.0, 14.38, 1.0, 13.42, 9.537e-07, 13.42, 4.768e-07, 5.751, 1.0, 5.751, 1.0, 4.792, 4.768e-07, 4.792, 9.537e-07, 22.04, 1.0, 22.04, 1.0, 21.09, 9.537e-07, 21.09, 9.537e-07, 15.34, 1.0, 15.34, 1.0, 14.38, 9.537e-07, 14.38, 4.768e-07, 6.709, 1.0, 6.709, 1.0, 5.751, 4.768e-07, 5.751, 4.768e-07, 8.626, 1.0, 8.626, 1.0, 7.668, 4.768e-07, 7.668, 4.768e-07, 23.0, 1.0, 23.0, 1.0, 22.04, 9.537e-07, 22.04, 9.537e-07, 16.29, 1.0, 16.29, 1.0, 15.34, 9.537e-07, 15.34, 4.768e-07, 7.668, 1.0, 7.668, 1.0, 6.709, 4.768e-07, 6.709, 4.768e-07, 9.585, 1.0, 9.585, 1.0, 8.626, 4.768e-07, 8.626, 0.0, 0.9585, 1.0, 0.9585, 1.0, 0.0, 0.0, 0.0, 9.537e-07, 17.25, 1.0, 17.25, 1.0, 16.29, 9.537e-07, 16.29, 4.768e-07, 10.54, 1.0, 10.54, 1.0, 9.585, 4.768e-07, 9.585, 0.0, 1.917, 1.0, 1.917, 1.0, 0.9585, 0.0, 0.9585, 9.537e-07, 18.21, 1.0, 18.21, 1.0, 17.25, 9.537e-07, 17.25, 4.768e-07, 11.5, 1.0, 11.5, 1.0, 10.54, 4.768e-07, 10.54, 4.768e-07, 2.875, 1.0, 2.875, 1.0, 1.917, 0.0, 1.917, 1.431e-06, 19.17, 1.0, 19.17, 1.0, 18.21, 9.537e-07, 18.21, 4.768e-07, 12.46, 1.0, 12.46, 1.0, 11.5, 4.768e-07, 11.5, 4.768e-07, 3.834, 1.0, 3.834, 1.0, 2.875, 4.768e-07, 2.875, 9.537e-07, 20.13, 1.0, 20.13, 1.0, 19.17, 1.431e-06, 19.17, 9.537e-07, 13.42, 1.0, 13.42, 1.0, 12.46, 4.768e-07, 12.46, 4.768e-07, 4.792, 1.0, 4.792, 1.0, 3.834, 4.768e-07, 3.834, 9.537e-07, 21.09, 1.0, 21.09, 1.0, 20.13, 9.537e-07, 20.13])
me_transform17_001.materials.append(mat_principledshader)
me_transform17_001.materials.append(mat_principledshader_001)
me_transform17_001.materials.append(mat_principledshader_002)
me_transform17_001.update()
me_transform17_001.normals_split_custom_set([tuple(v) for v in zip(*[iter([9.302e-08, 2.385e-07, 1.0, 9.302e-08, 2.385e-07, 1.0, 9.302e-08, 2.385e-07, 1.0, 9.302e-08, 2.385e-07, 1.0, -4.651e-08, 1.097e-07, 1.0, -4.651e-08, 1.097e-07, 1.0, -4.651e-08, 1.097e-07, 1.0, -4.651e-08, 1.097e-07, 1.0, 2.326e-08, 1.098e-07, 1.0, 2.326e-08, 1.098e-07, 1.0, 2.326e-08, 1.098e-07, 1.0, 2.326e-08, 1.098e-07, 1.0, -9.302e-08, 1.464e-07, 1.0, -9.302e-08, 1.464e-07, 1.0, -9.302e-08, 1.464e-07, 1.0, -9.302e-08, 1.464e-07, 1.0, -4.651e-08, 4.259e-08, 1.0, -4.651e-08, 4.259e-08, 1.0, -4.651e-08, 4.259e-08, 1.0, -4.651e-08, 4.259e-08, 1.0, 3.836e-08, 9.142e-08, 1.0, 3.836e-08, 9.142e-08, 1.0, 3.836e-08, 9.142e-08, 1.0, 3.836e-08, 9.142e-08, 1.0, 0.0, 7.577e-08, 1.0, 0.0, 7.577e-08, 1.0, 0.0, 7.577e-08, 1.0, 0.0, 7.577e-08, 1.0, 0.0, 0.0, 1.0, 0.0, 0.0, 1.0, 0.0, 0.0, 1.0, 0.0, 0.0, 1.0, -2.326e-08, 4.571e-08, 1.0, -2.326e-08, 4.571e-08, 1.0, -2.326e-08, 4.571e-08, 1.0, -2.326e-08, 4.571e-08, 1.0, -2.326e-08, 0.0, 1.0, -2.326e-08, 0.0, 1.0, -2.326e-08, 0.0, 1.0, -2.326e-08, 0.0, 1.0, 0.0, 5.555e-08, 1.0, 0.0, 5.555e-08, 1.0, 0.0, 5.555e-08, 1.0, 0.0, 5.555e-08, 1.0, -9.302e-08, 7.315e-08, 1.0, -9.302e-08, 7.315e-08, 1.0, -9.302e-08, 7.315e-08, 1.0, -9.302e-08, 7.315e-08, 1.0, 1.395e-07, 2.195e-07, 1.0, 1.395e-07, 2.195e-07, 1.0, 1.395e-07, 2.195e-07, 1.0, 1.395e-07, 2.195e-07, 1.0, 4.651e-08, 6.563e-08, 1.0, 4.651e-08, 6.563e-08, 1.0, 4.651e-08, 6.563e-08, 1.0, 4.651e-08, 6.563e-08, 1.0, -4.651e-08, 0.0, 1.0, -4.651e-08, 0.0, 1.0, -4.651e-08, 0.0, 1.0, -4.651e-08, 0.0, 1.0, -1.395e-07, 1.908e-07, 1.0, -1.395e-07, 1.908e-07, 1.0, -1.395e-07, 1.908e-07, 1.0, -1.395e-07, 1.908e-07, 1.0, 0.0, 6.563e-08, 1.0, 0.0, 6.563e-08, 1.0, 0.0, 6.563e-08, 1.0, 0.0, 6.563e-08, 1.0, -2.326e-08, 9.142e-08, 1.0, -2.326e-08, 9.142e-08, 1.0, -2.326e-08, 9.142e-08, 1.0, -2.326e-08, 9.142e-08, 1.0, -4.651e-08, 2.222e-07, 1.0, -4.651e-08, 2.222e-07, 1.0, -4.651e-08, 2.222e-07, 1.0, -4.651e-08, 2.222e-07, 1.0, 0.0, 5.555e-08, 1.0, 0.0, 5.555e-08, 1.0, 0.0, 5.555e-08, 1.0, 0.0, 5.555e-08, 1.0, -8.883e-08, 7.249e-08, 1.0, -8.883e-08, 7.249e-08, 1.0, -8.883e-08, 7.249e-08, 1.0, -8.883e-08, 7.249e-08, 1.0, -9.302e-08, 2.385e-07, 1.0, -9.302e-08, 2.385e-07, 1.0, -9.302e-08, 2.385e-07, 1.0, -9.302e-08, 2.385e-07, 1.0, 0.0, 7.577e-08, 1.0, 0.0, 7.577e-08, 1.0, 0.0, 7.577e-08, 1.0, 0.0, 7.577e-08, 1.0, -2.326e-08, 9.841e-08, 1.0, -2.326e-08, 9.841e-08, 1.0, -2.326e-08, 9.841e-08, 1.0, -2.326e-08, 9.841e-08, 1.0])] * 3)])

# ---- objects
ob_transform17 = bpy.data.objects.new('transform17', me_transform17)
ob_transform17_001 = bpy.data.objects.new('transform17.001', me_transform17_001)

# ---- transforms, parenting, visibility, modifiers, constraints
ob_transform17.location = (0.0, 0.0, 0.0)
ob_transform17.rotation_euler = (1.571, -0.0, 0.0)
ob_transform17.scale = (0.01, 0.01, 0.01)
ob_transform17.color = (0.8, 0.8, 0.8, 1.0)
_m = ob_transform17.modifiers.new('EdgeSplit', 'EDGE_SPLIT')
ob_transform17_001.location = (0.0, 0.0, 0.0)
ob_transform17_001.color = (0.8, 0.8, 0.8, 1.0)
_m = ob_transform17_001.modifiers.new('EdgeSplit', 'EDGE_SPLIT')

# ---- collection membership
scene.collection.objects.link(ob_transform17)
col_slection.objects.link(ob_transform17_001)
def _layer_coll(name, lc=None):
    lc = lc or bpy.context.view_layer.layer_collection
    for c in lc.children:
        if c.name == name: return c
        r = _layer_coll(name, c)
        if r: return r
_layer_coll('Collision').exclude = True
_layer_coll('Slection').exclude = True

# ---- scene / render settings (as saved in the file)
scene.frame_start = 1; scene.frame_end = 250; scene.frame_set(41)
scene.render.engine = 'BLENDER_EEVEE_NEXT'
scene.render.fps = 25
scene.cycles.sampling_pattern = 'TABULATED_SOBOL'
scene.view_settings.view_transform = 'Filmic'
bpy.context.view_layer.update()

# ---- added for rendering (the .blend has no active camera and no usable light): camera, sun
cam_auto = bpy.data.cameras.new('AutoCamera')
cam_auto.lens = 50.0
cam_auto.sensor_width = 36.0
cam_auto.clip_end = 1000.0
ob_auto_camera = bpy.data.objects.new('AutoCamera', cam_auto)
scene.collection.objects.link(ob_auto_camera)
ob_auto_camera.location = (7.14882, -8.57858, 5.97153)
ob_auto_camera.rotation_euler = (1.09748, -7.21219e-08, 0.694738)
scene.camera = ob_auto_camera
light_auto_sun = bpy.data.lights.new('AutoSun', 'SUN')
light_auto_sun.energy = 3.0
light_auto_sun.angle = 0.0523599
ob_auto_sun = bpy.data.objects.new('AutoSun', light_auto_sun)
scene.collection.objects.link(ob_auto_sun)
ob_auto_sun.rotation_euler = (0.872665, 0.174533, 0.523599)
bpy.context.view_layer.update()
